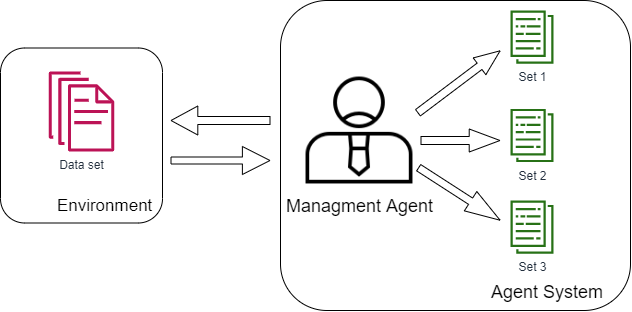

The diagram above was exported from draw.io. Its source (the exported page's mxGraphModel, read from the mxfile embedded in the PNG):
<mxGraphModel dx="865" dy="416" grid="1" gridSize="10" guides="1" tooltips="1" connect="1" arrows="1" fold="1" page="1" pageScale="1" pageWidth="1169" pageHeight="827" math="0" shadow="0">
  <root>
    <mxCell id="0" />
    <mxCell id="1" parent="0" />
    <mxCell id="oYQQTMbD8XnSb1hIX3e1-35" value="&lt;font style=&quot;font-size: 18px&quot;&gt;&lt;br&gt;&lt;br&gt;&lt;br&gt;&lt;br&gt;&lt;br&gt;&lt;br&gt;&lt;br&gt;&lt;br&gt;&lt;br&gt;&lt;br&gt;&lt;br&gt;&lt;br&gt;&lt;div style=&quot;text-align: left&quot;&gt;&lt;span&gt;&amp;nbsp; &amp;nbsp; &amp;nbsp; &amp;nbsp; &amp;nbsp; &amp;nbsp; &amp;nbsp; &amp;nbsp; &amp;nbsp; &amp;nbsp; &amp;nbsp; &amp;nbsp; &amp;nbsp; &amp;nbsp; &amp;nbsp; &amp;nbsp; &amp;nbsp; &amp;nbsp; &amp;nbsp; &amp;nbsp; &amp;nbsp; &amp;nbsp; &amp;nbsp; &amp;nbsp; &amp;nbsp; &amp;nbsp; &amp;nbsp; &amp;nbsp; &amp;nbsp; &amp;nbsp; &amp;nbsp; &amp;nbsp; &amp;nbsp; &amp;nbsp; &amp;nbsp; &amp;nbsp; &amp;nbsp; &amp;nbsp; &amp;nbsp; &amp;nbsp; &amp;nbsp; &amp;nbsp; &amp;nbsp; &amp;nbsp; &amp;nbsp; &amp;nbsp; &amp;nbsp; &amp;nbsp; &amp;nbsp; &amp;nbsp; &amp;nbsp; &amp;nbsp; &amp;nbsp; &amp;nbsp; &amp;nbsp; &amp;nbsp; Agent System&lt;/span&gt;&lt;/div&gt;&lt;/font&gt;" style="rounded=1;whiteSpace=wrap;html=1;" vertex="1" parent="1">
      <mxGeometry x="350" y="230" width="350" height="310" as="geometry" />
    </mxCell>
    <mxCell id="oYQQTMbD8XnSb1hIX3e1-30" value="&lt;font style=&quot;font-size: 17px&quot;&gt;&lt;br&gt;&lt;br&gt;&lt;br&gt;&lt;br&gt;&lt;br&gt;&lt;br&gt;&lt;br&gt;&amp;nbsp; &amp;nbsp; &amp;nbsp; &amp;nbsp; &amp;nbsp; Environment&lt;/font&gt;" style="rounded=1;whiteSpace=wrap;html=1;align=center;" vertex="1" parent="1">
      <mxGeometry x="70" y="277.5" width="162" height="175" as="geometry" />
    </mxCell>
    <mxCell id="oYQQTMbD8XnSb1hIX3e1-25" value="" style="shape=flexArrow;endArrow=classic;html=1;endWidth=14.49074074074074;endSize=11.366666666666667;width=7.5;exitX=0.998;exitY=0.813;exitDx=0;exitDy=0;exitPerimeter=0;" edge="1" parent="1" source="oYQQTMbD8XnSb1hIX3e1-34">
      <mxGeometry width="50" height="50" relative="1" as="geometry">
        <mxPoint x="500" y="400" as="sourcePoint" />
        <mxPoint x="570" y="450" as="targetPoint" />
      </mxGeometry>
    </mxCell>
    <mxCell id="oYQQTMbD8XnSb1hIX3e1-26" value="" style="shape=flexArrow;endArrow=classic;html=1;endWidth=12;endSize=8.25;width=8;exitX=0.992;exitY=0.352;exitDx=0;exitDy=0;exitPerimeter=0;" edge="1" parent="1" source="oYQQTMbD8XnSb1hIX3e1-34">
      <mxGeometry width="50" height="50" relative="1" as="geometry">
        <mxPoint x="500" y="320" as="sourcePoint" />
        <mxPoint x="570" y="280" as="targetPoint" />
      </mxGeometry>
    </mxCell>
    <mxCell id="oYQQTMbD8XnSb1hIX3e1-27" value="" style="shape=flexArrow;endArrow=classic;html=1;width=7;endSize=8.87;" edge="1" parent="1">
      <mxGeometry width="50" height="50" relative="1" as="geometry">
        <mxPoint x="240" y="390" as="sourcePoint" />
        <mxPoint x="340" y="390" as="targetPoint" />
      </mxGeometry>
    </mxCell>
    <mxCell id="oYQQTMbD8XnSb1hIX3e1-28" value="" style="shape=flexArrow;endArrow=classic;html=1;endWidth=14;endSize=9.93;width=8;" edge="1" parent="1">
      <mxGeometry width="50" height="50" relative="1" as="geometry">
        <mxPoint x="490" y="370" as="sourcePoint" />
        <mxPoint x="570" y="370" as="targetPoint" />
      </mxGeometry>
    </mxCell>
    <mxCell id="oYQQTMbD8XnSb1hIX3e1-31" value="Data set" style="outlineConnect=0;fontColor=#232F3E;gradientColor=none;fillColor=#BC1356;strokeColor=none;dashed=0;verticalLabelPosition=bottom;verticalAlign=top;align=center;html=1;fontSize=12;fontStyle=0;aspect=fixed;pointerEvents=1;shape=mxgraph.aws4.documents;" vertex="1" parent="1">
      <mxGeometry x="118.18" y="301" width="65.64" height="80" as="geometry" />
    </mxCell>
    <mxCell id="oYQQTMbD8XnSb1hIX3e1-33" value="" style="shape=flexArrow;endArrow=classic;html=1;width=8;endSize=8.6;" edge="1" parent="1">
      <mxGeometry width="50" height="50" relative="1" as="geometry">
        <mxPoint x="340" y="350" as="sourcePoint" />
        <mxPoint x="240" y="350" as="targetPoint" />
      </mxGeometry>
    </mxCell>
    <mxCell id="oYQQTMbD8XnSb1hIX3e1-34" value="&lt;font style=&quot;font-size: 18px&quot;&gt;Managment Agent&lt;/font&gt;" style="shape=image;html=1;verticalAlign=top;verticalLabelPosition=bottom;labelBackgroundColor=#ffffff;imageAspect=0;aspect=fixed;image=https://cdn3.iconfinder.com/data/icons/lined-office-1/64/Artboard_41-128.png" vertex="1" parent="1">
      <mxGeometry x="370" y="301" width="118" height="118" as="geometry" />
    </mxCell>
    <mxCell id="oYQQTMbD8XnSb1hIX3e1-36" value="Set 1" style="outlineConnect=0;fontColor=#232F3E;gradientColor=none;fillColor=#277116;strokeColor=none;dashed=0;verticalLabelPosition=bottom;verticalAlign=top;align=center;html=1;fontSize=12;fontStyle=0;aspect=fixed;pointerEvents=1;shape=mxgraph.aws4.data_set;" vertex="1" parent="1">
      <mxGeometry x="580" y="240" width="43" height="53.24" as="geometry" />
    </mxCell>
    <mxCell id="oYQQTMbD8XnSb1hIX3e1-38" value="Set 2" style="outlineConnect=0;fontColor=#232F3E;gradientColor=none;fillColor=#277116;strokeColor=none;dashed=0;verticalLabelPosition=bottom;verticalAlign=top;align=center;html=1;fontSize=12;fontStyle=0;aspect=fixed;pointerEvents=1;shape=mxgraph.aws4.data_set;" vertex="1" parent="1">
      <mxGeometry x="580" y="338.38" width="43" height="53.24" as="geometry" />
    </mxCell>
    <mxCell id="oYQQTMbD8XnSb1hIX3e1-41" value="Set 3" style="outlineConnect=0;fontColor=#232F3E;gradientColor=none;fillColor=#277116;strokeColor=none;dashed=0;verticalLabelPosition=bottom;verticalAlign=top;align=center;html=1;fontSize=12;fontStyle=0;aspect=fixed;pointerEvents=1;shape=mxgraph.aws4.data_set;" vertex="1" parent="1">
      <mxGeometry x="580" y="430" width="43" height="53.24" as="geometry" />
    </mxCell>
  </root>
</mxGraphModel>